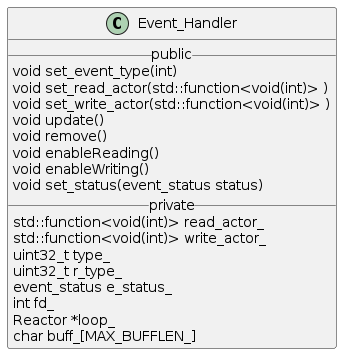

The diagram above was rendered by PlantUML. Its source (embedded in the PNG):
@startuml Event_Handler
class Event_Handler {
    __ public __
    void set_event_type(int)
    void set_read_actor(std::function<void(int)> )
    void set_write_actor(std::function<void(int)> )
    void update()
    void remove()
    void enableReading()
    void enableWriting()
    void set_status(event_status status)
    __ private __
    std::function<void(int)> read_actor_
    std::function<void(int)> write_actor_
    uint32_t type_
    uint32_t r_type_
    event_status e_status_
    int fd_
    Reactor *loop_
    char buff_[MAX_BUFFLEN_]
}
@enduml